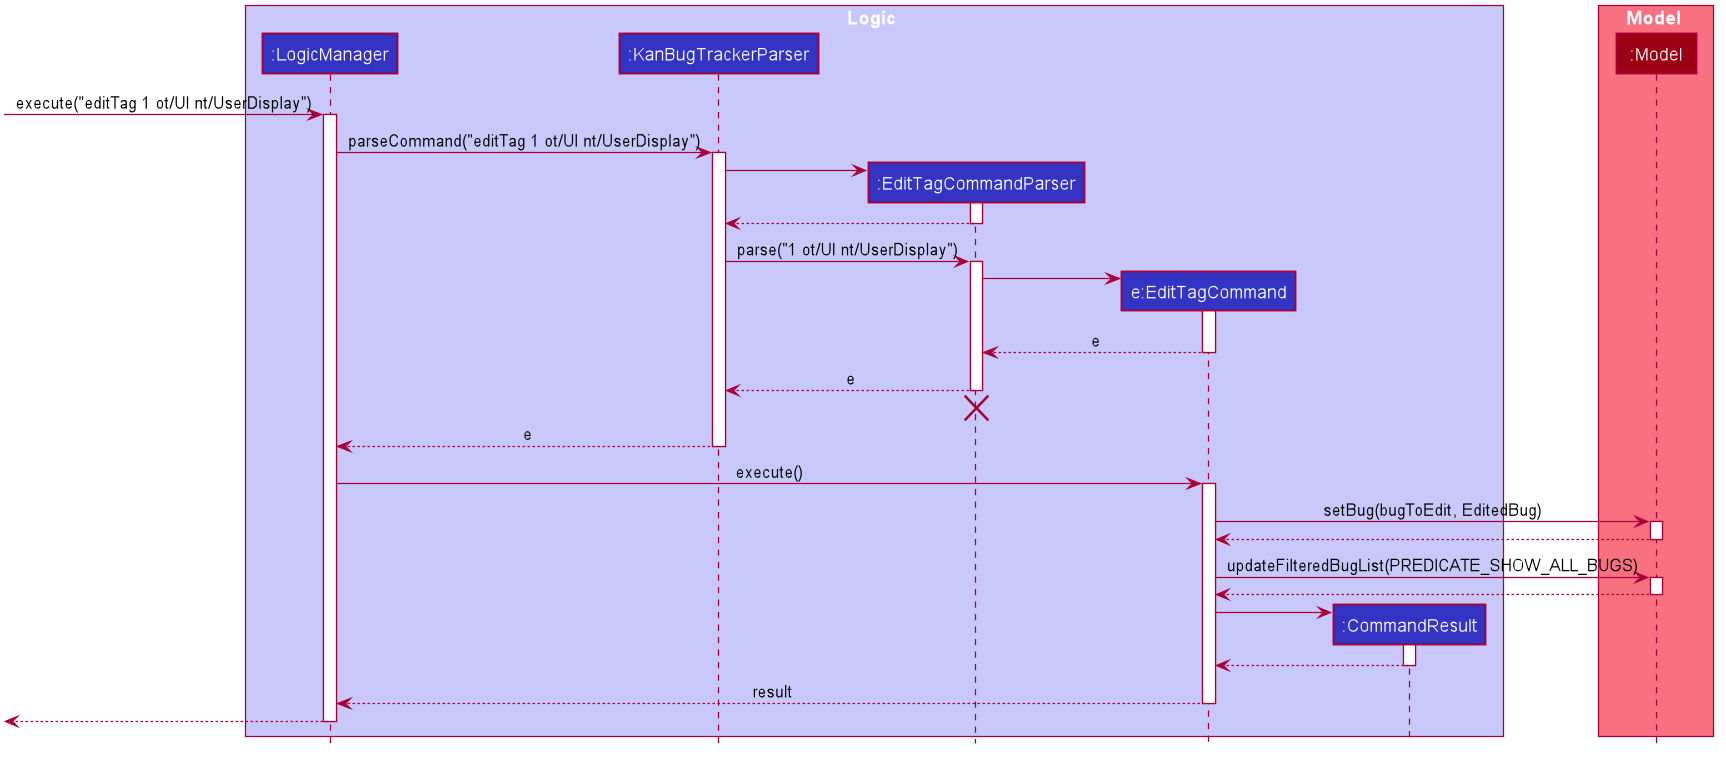

The diagram above was rendered by PlantUML. Its source (embedded in the PNG):
@startuml








skinparam BackgroundColor #FFFFFFF

skinparam Shadowing false

skinparam Class {
    FontColor #FFFFFF
    BorderThickness 1
    BorderColor #FFFFFF
    StereotypeFontColor #FFFFFF
    FontName Arial
}

skinparam Actor {
    BorderColor #000000
    Color #000000
    FontName Arial
}

skinparam Sequence {
    MessageAlign center
    BoxFontSize 15
    BoxPadding 0
    BoxFontColor #FFFFFF
    FontName Arial
}

skinparam Participant {
    FontColor #FFFFFFF
    Padding 20
}

skinparam MinClassWidth 50
skinparam ParticipantPadding 10
skinparam Shadowing false
skinparam DefaultTextAlignment center
skinparam packageStyle Rectangle

hide footbox
hide members
hide circle

box Logic #C8C8FA
participant ":LogicManager" as LogicManager #3333C4
participant ":KanBugTrackerParser" as KanBugTrackerParser #3333C4
participant ":EditTagCommandParser" as EditTagCommandParser #3333C4
participant "e:EditTagCommand" as EditTagCommand #3333C4
participant ":CommandResult" as CommandResult #3333C4
end box

box Model #F97181
participant ":Model" as Model #9D0012
end box

[-> LogicManager : execute("editTag 1 ot/UI nt/UserDisplay")
activate LogicManager

LogicManager -> KanBugTrackerParser : parseCommand("editTag 1 ot/UI nt/UserDisplay")
activate KanBugTrackerParser

create EditTagCommandParser
KanBugTrackerParser -> EditTagCommandParser
activate EditTagCommandParser

EditTagCommandParser --> KanBugTrackerParser
deactivate EditTagCommandParser

KanBugTrackerParser -> EditTagCommandParser : parse("1 ot/UI nt/UserDisplay")
activate EditTagCommandParser

create EditTagCommand
EditTagCommandParser -> EditTagCommand
activate EditTagCommand

EditTagCommand --> EditTagCommandParser : e
deactivate EditTagCommand

EditTagCommandParser --> KanBugTrackerParser : e
deactivate EditTagCommandParser
EditTagCommandParser -[hidden]-> KanBugTrackerParser
destroy EditTagCommandParser

KanBugTrackerParser --> LogicManager : e
deactivate KanBugTrackerParser

LogicManager -> EditTagCommand : execute()
activate EditTagCommand

EditTagCommand -> Model : setBug(bugToEdit, EditedBug)
activate Model

Model --> EditTagCommand
deactivate Model

EditTagCommand -> Model : updateFilteredBugList(PREDICATE_SHOW_ALL_BUGS)
activate Model

Model --> EditTagCommand
deactivate Model

create CommandResult
EditTagCommand -> CommandResult
activate CommandResult

CommandResult --> EditTagCommand
deactivate CommandResult

EditTagCommand --> LogicManager : result
deactivate EditTagCommand

[<--LogicManager
deactivate LogicManager
@enduml